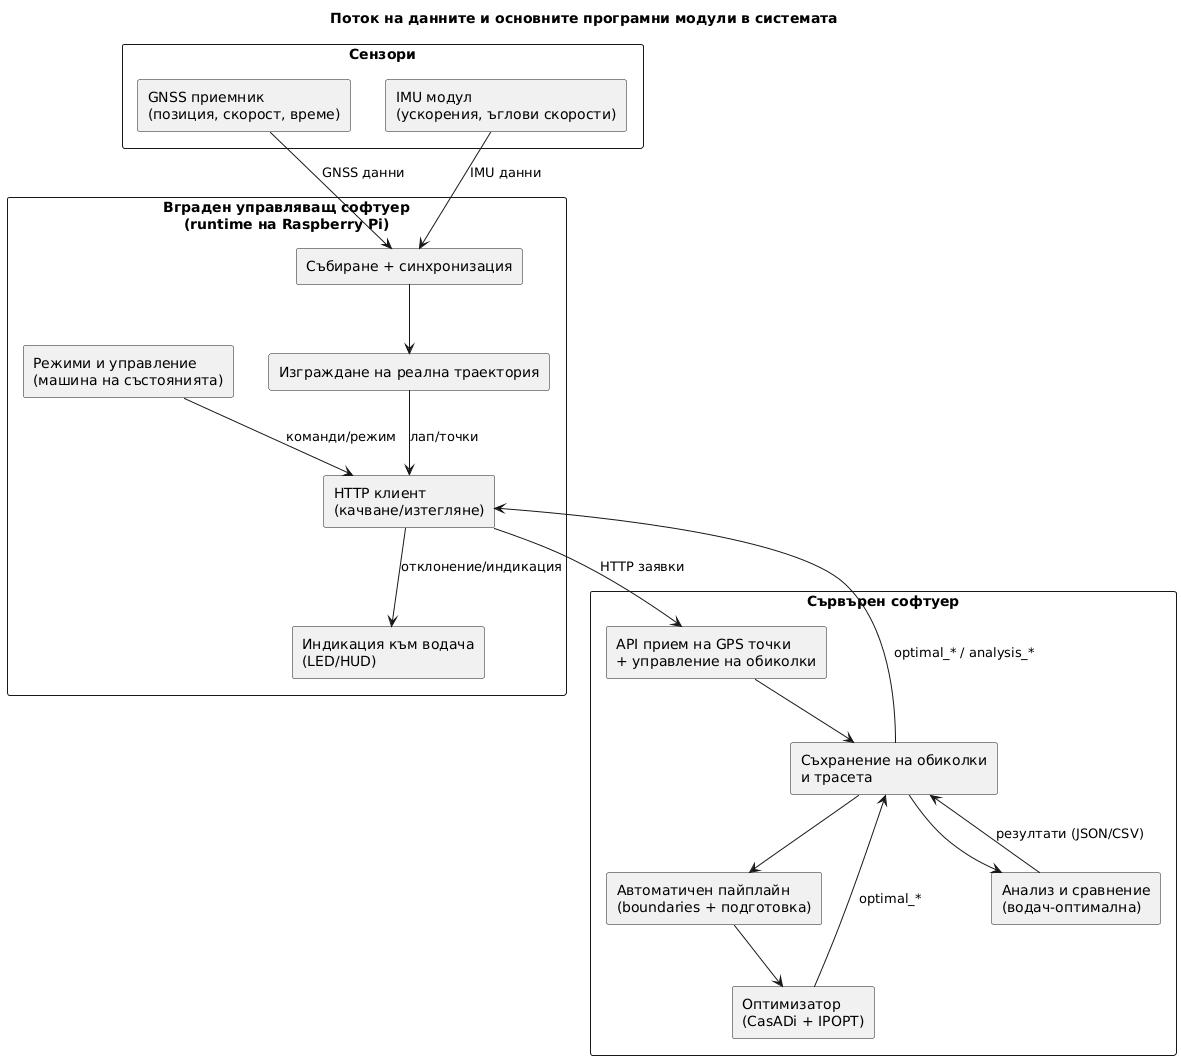

The diagram above was rendered by PlantUML. Its source (embedded in the PNG):
@startuml
title Поток на данните и основните програмни модули в системата

top to bottom direction
skinparam shadowing false
skinparam componentStyle rectangle

' ===== 1) СЕНЗОРИ =====
rectangle "Сензори" as sensors {
  component "GNSS приемник\n(позиция, скорост, време)" as gnss
  component "IMU модул\n(ускорения, ъглови скорости)" as imu
}

' ===== 2) ВГРАДЕН УПРАВЛЯВАЩ СОФТУЕР =====
rectangle "Вграден управляващ софтуер\n(runtime на Raspberry Pi)" as runtime {
  component "Събиране + синхронизация" as sync
  component "Изграждане на реална траектория" as realtraj
  component "Режими и управление\n(машина на състоянията)" as fsm
  component "HTTP клиент\n(качване/изтегляне)" as httpc
  component "Индикация към водача\n(LED/HUD)" as hud
}

' ===== 3) СЪРВЪР =====
rectangle "Сървърен софтуер" as server {
  component "API прием на GPS точки\n+ управление на обиколки" as api
  component "Съхранение на обиколки\nи трасета" as storage
  component "Автоматичен пайплайн\n(boundaries + подготовка)" as pipeline
  component "Оптимизатор\n(CasADi + IPOPT)" as solver
  component "Анализ и сравнение\n(водач-оптимална)" as analysis
}

' ===== ВРЪЗКИ (вертикално) =====
gnss -down-> sync : GNSS данни
imu  -down-> sync : IMU данни

sync -down-> realtraj
realtraj -down-> httpc : лап/точки
fsm -down-> httpc : команди/режим

httpc -down-> api : HTTP заявки
api -down-> storage
storage -down-> pipeline
pipeline -down-> solver
solver -down-> storage : optimal_*

storage -down-> analysis
analysis -down-> storage : резултати (JSON/CSV)

' ===== ВРЪЩАНЕ НА РЕЗУЛТАТИ КЪМ RUNTIME =====
storage -up-> httpc : optimal_* / analysis_*
httpc -down-> hud : отклонение/индикация
@enduml